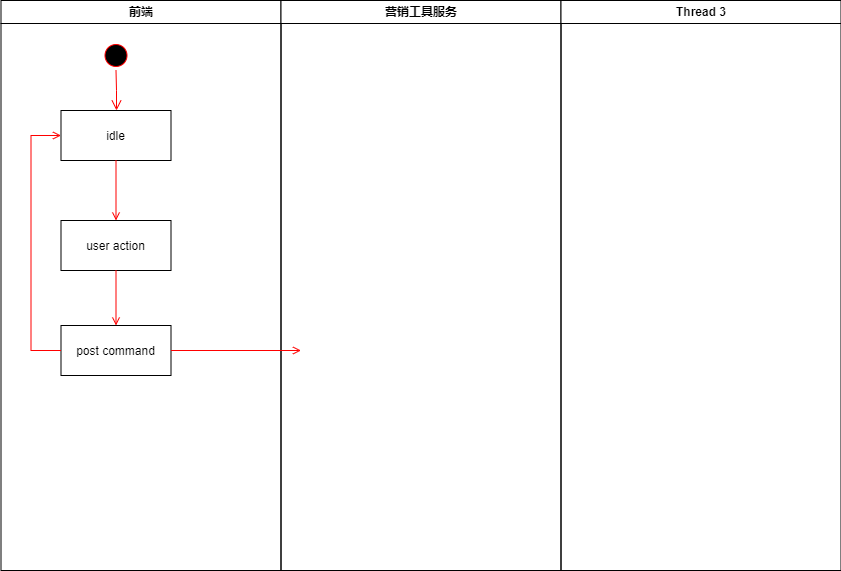

The diagram above was exported from draw.io. Its source (the exported page's mxGraphModel, read from the mxfile embedded in the PNG):
<mxGraphModel dx="1422" dy="754" grid="1" gridSize="10" guides="1" tooltips="1" connect="1" arrows="1" fold="1" page="1" pageScale="1" pageWidth="1169" pageHeight="826" background="none" math="0" shadow="0">
  <root>
    <mxCell id="0" />
    <mxCell id="1" parent="0" />
    <mxCell id="2" value="前端" style="swimlane;whiteSpace=wrap" parent="1" vertex="1">
      <mxGeometry x="164.5" y="128" width="280" height="570" as="geometry" />
    </mxCell>
    <mxCell id="5" value="" style="ellipse;shape=startState;fillColor=#000000;strokeColor=#ff0000;" parent="2" vertex="1">
      <mxGeometry x="100" y="40" width="30" height="30" as="geometry" />
    </mxCell>
    <mxCell id="6" value="" style="edgeStyle=elbowEdgeStyle;elbow=horizontal;verticalAlign=bottom;endArrow=open;endSize=8;strokeColor=#FF0000;endFill=1;rounded=0" parent="2" source="5" target="7" edge="1">
      <mxGeometry x="100" y="40" as="geometry">
        <mxPoint x="115" y="110" as="targetPoint" />
      </mxGeometry>
    </mxCell>
    <mxCell id="7" value="idle" style="" parent="2" vertex="1">
      <mxGeometry x="60" y="110" width="110" height="50" as="geometry" />
    </mxCell>
    <mxCell id="8" value="user action" style="" parent="2" vertex="1">
      <mxGeometry x="60" y="220" width="110" height="50" as="geometry" />
    </mxCell>
    <mxCell id="9" value="" style="endArrow=open;strokeColor=#FF0000;endFill=1;rounded=0" parent="2" source="7" target="8" edge="1">
      <mxGeometry relative="1" as="geometry" />
    </mxCell>
    <mxCell id="10" value="post command" style="" parent="2" vertex="1">
      <mxGeometry x="60" y="325" width="110" height="50" as="geometry" />
    </mxCell>
    <mxCell id="11" value="" style="endArrow=open;strokeColor=#FF0000;endFill=1;rounded=0" parent="2" source="8" target="10" edge="1">
      <mxGeometry relative="1" as="geometry" />
    </mxCell>
    <mxCell id="12" value="" style="edgeStyle=elbowEdgeStyle;elbow=horizontal;strokeColor=#FF0000;endArrow=open;endFill=1;rounded=0" parent="2" source="10" target="7" edge="1">
      <mxGeometry width="100" height="100" relative="1" as="geometry">
        <mxPoint x="160" y="290" as="sourcePoint" />
        <mxPoint x="260" y="190" as="targetPoint" />
        <Array as="points">
          <mxPoint x="30" y="250" />
        </Array>
      </mxGeometry>
    </mxCell>
    <mxCell id="3" value="营销工具服务" style="swimlane;whiteSpace=wrap" parent="1" vertex="1">
      <mxGeometry x="444.5" y="128" width="280" height="570" as="geometry" />
    </mxCell>
    <mxCell id="4" value="Thread 3" style="swimlane;whiteSpace=wrap" parent="1" vertex="1">
      <mxGeometry x="724.5" y="128" width="280" height="570" as="geometry" />
    </mxCell>
    <mxCell id="20" value="" style="endArrow=open;strokeColor=#FF0000;endFill=1;rounded=0" parent="1" source="10" edge="1">
      <mxGeometry relative="1" as="geometry">
        <mxPoint x="464.5" y="478" as="targetPoint" />
      </mxGeometry>
    </mxCell>
  </root>
</mxGraphModel>